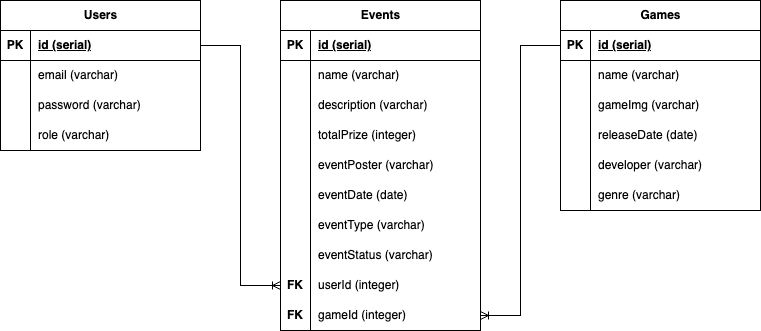

The diagram above was exported from draw.io. Its source (the exported page's mxGraphModel, read from the mxfile embedded in the PNG):
<mxGraphModel dx="954" dy="510" grid="1" gridSize="10" guides="1" tooltips="1" connect="1" arrows="1" fold="1" page="1" pageScale="1" pageWidth="850" pageHeight="1100" math="0" shadow="0">
  <root>
    <mxCell id="0" />
    <mxCell id="1" parent="0" />
    <mxCell id="8sg4g5oevqUoy8lLtQKS-1" value="Users" style="shape=table;startSize=30;container=1;collapsible=1;childLayout=tableLayout;fixedRows=1;rowLines=0;fontStyle=1;align=center;resizeLast=1;html=1;" vertex="1" parent="1">
      <mxGeometry x="40" y="160" width="200" height="150" as="geometry" />
    </mxCell>
    <mxCell id="8sg4g5oevqUoy8lLtQKS-2" value="" style="shape=tableRow;horizontal=0;startSize=0;swimlaneHead=0;swimlaneBody=0;fillColor=none;collapsible=0;dropTarget=0;points=[[0,0.5],[1,0.5]];portConstraint=eastwest;top=0;left=0;right=0;bottom=1;" vertex="1" parent="8sg4g5oevqUoy8lLtQKS-1">
      <mxGeometry y="30" width="200" height="30" as="geometry" />
    </mxCell>
    <mxCell id="8sg4g5oevqUoy8lLtQKS-3" value="PK" style="shape=partialRectangle;connectable=0;fillColor=none;top=0;left=0;bottom=0;right=0;fontStyle=1;overflow=hidden;whiteSpace=wrap;html=1;" vertex="1" parent="8sg4g5oevqUoy8lLtQKS-2">
      <mxGeometry width="30" height="30" as="geometry">
        <mxRectangle width="30" height="30" as="alternateBounds" />
      </mxGeometry>
    </mxCell>
    <mxCell id="8sg4g5oevqUoy8lLtQKS-4" value="id (serial)" style="shape=partialRectangle;connectable=0;fillColor=none;top=0;left=0;bottom=0;right=0;align=left;spacingLeft=6;fontStyle=5;overflow=hidden;whiteSpace=wrap;html=1;" vertex="1" parent="8sg4g5oevqUoy8lLtQKS-2">
      <mxGeometry x="30" width="170" height="30" as="geometry">
        <mxRectangle width="170" height="30" as="alternateBounds" />
      </mxGeometry>
    </mxCell>
    <mxCell id="8sg4g5oevqUoy8lLtQKS-5" value="" style="shape=tableRow;horizontal=0;startSize=0;swimlaneHead=0;swimlaneBody=0;fillColor=none;collapsible=0;dropTarget=0;points=[[0,0.5],[1,0.5]];portConstraint=eastwest;top=0;left=0;right=0;bottom=0;" vertex="1" parent="8sg4g5oevqUoy8lLtQKS-1">
      <mxGeometry y="60" width="200" height="30" as="geometry" />
    </mxCell>
    <mxCell id="8sg4g5oevqUoy8lLtQKS-6" value="" style="shape=partialRectangle;connectable=0;fillColor=none;top=0;left=0;bottom=0;right=0;editable=1;overflow=hidden;whiteSpace=wrap;html=1;" vertex="1" parent="8sg4g5oevqUoy8lLtQKS-5">
      <mxGeometry width="30" height="30" as="geometry">
        <mxRectangle width="30" height="30" as="alternateBounds" />
      </mxGeometry>
    </mxCell>
    <mxCell id="8sg4g5oevqUoy8lLtQKS-7" value="email (varchar)" style="shape=partialRectangle;connectable=0;fillColor=none;top=0;left=0;bottom=0;right=0;align=left;spacingLeft=6;overflow=hidden;whiteSpace=wrap;html=1;" vertex="1" parent="8sg4g5oevqUoy8lLtQKS-5">
      <mxGeometry x="30" width="170" height="30" as="geometry">
        <mxRectangle width="170" height="30" as="alternateBounds" />
      </mxGeometry>
    </mxCell>
    <mxCell id="8sg4g5oevqUoy8lLtQKS-8" value="" style="shape=tableRow;horizontal=0;startSize=0;swimlaneHead=0;swimlaneBody=0;fillColor=none;collapsible=0;dropTarget=0;points=[[0,0.5],[1,0.5]];portConstraint=eastwest;top=0;left=0;right=0;bottom=0;" vertex="1" parent="8sg4g5oevqUoy8lLtQKS-1">
      <mxGeometry y="90" width="200" height="30" as="geometry" />
    </mxCell>
    <mxCell id="8sg4g5oevqUoy8lLtQKS-9" value="" style="shape=partialRectangle;connectable=0;fillColor=none;top=0;left=0;bottom=0;right=0;editable=1;overflow=hidden;whiteSpace=wrap;html=1;" vertex="1" parent="8sg4g5oevqUoy8lLtQKS-8">
      <mxGeometry width="30" height="30" as="geometry">
        <mxRectangle width="30" height="30" as="alternateBounds" />
      </mxGeometry>
    </mxCell>
    <mxCell id="8sg4g5oevqUoy8lLtQKS-10" value="password (varchar)" style="shape=partialRectangle;connectable=0;fillColor=none;top=0;left=0;bottom=0;right=0;align=left;spacingLeft=6;overflow=hidden;whiteSpace=wrap;html=1;" vertex="1" parent="8sg4g5oevqUoy8lLtQKS-8">
      <mxGeometry x="30" width="170" height="30" as="geometry">
        <mxRectangle width="170" height="30" as="alternateBounds" />
      </mxGeometry>
    </mxCell>
    <mxCell id="8sg4g5oevqUoy8lLtQKS-11" value="" style="shape=tableRow;horizontal=0;startSize=0;swimlaneHead=0;swimlaneBody=0;fillColor=none;collapsible=0;dropTarget=0;points=[[0,0.5],[1,0.5]];portConstraint=eastwest;top=0;left=0;right=0;bottom=0;" vertex="1" parent="8sg4g5oevqUoy8lLtQKS-1">
      <mxGeometry y="120" width="200" height="30" as="geometry" />
    </mxCell>
    <mxCell id="8sg4g5oevqUoy8lLtQKS-12" value="" style="shape=partialRectangle;connectable=0;fillColor=none;top=0;left=0;bottom=0;right=0;editable=1;overflow=hidden;whiteSpace=wrap;html=1;" vertex="1" parent="8sg4g5oevqUoy8lLtQKS-11">
      <mxGeometry width="30" height="30" as="geometry">
        <mxRectangle width="30" height="30" as="alternateBounds" />
      </mxGeometry>
    </mxCell>
    <mxCell id="8sg4g5oevqUoy8lLtQKS-13" value="role (varchar)" style="shape=partialRectangle;connectable=0;fillColor=none;top=0;left=0;bottom=0;right=0;align=left;spacingLeft=6;overflow=hidden;whiteSpace=wrap;html=1;" vertex="1" parent="8sg4g5oevqUoy8lLtQKS-11">
      <mxGeometry x="30" width="170" height="30" as="geometry">
        <mxRectangle width="170" height="30" as="alternateBounds" />
      </mxGeometry>
    </mxCell>
    <mxCell id="8sg4g5oevqUoy8lLtQKS-14" value="Events" style="shape=table;startSize=30;container=1;collapsible=1;childLayout=tableLayout;fixedRows=1;rowLines=0;fontStyle=1;align=center;resizeLast=1;html=1;" vertex="1" parent="1">
      <mxGeometry x="320" y="160" width="200" height="330" as="geometry" />
    </mxCell>
    <mxCell id="8sg4g5oevqUoy8lLtQKS-15" value="" style="shape=tableRow;horizontal=0;startSize=0;swimlaneHead=0;swimlaneBody=0;fillColor=none;collapsible=0;dropTarget=0;points=[[0,0.5],[1,0.5]];portConstraint=eastwest;top=0;left=0;right=0;bottom=1;" vertex="1" parent="8sg4g5oevqUoy8lLtQKS-14">
      <mxGeometry y="30" width="200" height="30" as="geometry" />
    </mxCell>
    <mxCell id="8sg4g5oevqUoy8lLtQKS-16" value="PK" style="shape=partialRectangle;connectable=0;fillColor=none;top=0;left=0;bottom=0;right=0;fontStyle=1;overflow=hidden;whiteSpace=wrap;html=1;" vertex="1" parent="8sg4g5oevqUoy8lLtQKS-15">
      <mxGeometry width="30" height="30" as="geometry">
        <mxRectangle width="30" height="30" as="alternateBounds" />
      </mxGeometry>
    </mxCell>
    <mxCell id="8sg4g5oevqUoy8lLtQKS-17" value="id (serial)" style="shape=partialRectangle;connectable=0;fillColor=none;top=0;left=0;bottom=0;right=0;align=left;spacingLeft=6;fontStyle=5;overflow=hidden;whiteSpace=wrap;html=1;" vertex="1" parent="8sg4g5oevqUoy8lLtQKS-15">
      <mxGeometry x="30" width="170" height="30" as="geometry">
        <mxRectangle width="170" height="30" as="alternateBounds" />
      </mxGeometry>
    </mxCell>
    <mxCell id="8sg4g5oevqUoy8lLtQKS-18" value="" style="shape=tableRow;horizontal=0;startSize=0;swimlaneHead=0;swimlaneBody=0;fillColor=none;collapsible=0;dropTarget=0;points=[[0,0.5],[1,0.5]];portConstraint=eastwest;top=0;left=0;right=0;bottom=0;" vertex="1" parent="8sg4g5oevqUoy8lLtQKS-14">
      <mxGeometry y="60" width="200" height="30" as="geometry" />
    </mxCell>
    <mxCell id="8sg4g5oevqUoy8lLtQKS-19" value="" style="shape=partialRectangle;connectable=0;fillColor=none;top=0;left=0;bottom=0;right=0;editable=1;overflow=hidden;whiteSpace=wrap;html=1;" vertex="1" parent="8sg4g5oevqUoy8lLtQKS-18">
      <mxGeometry width="30" height="30" as="geometry">
        <mxRectangle width="30" height="30" as="alternateBounds" />
      </mxGeometry>
    </mxCell>
    <mxCell id="8sg4g5oevqUoy8lLtQKS-20" value="name (varchar)" style="shape=partialRectangle;connectable=0;fillColor=none;top=0;left=0;bottom=0;right=0;align=left;spacingLeft=6;overflow=hidden;whiteSpace=wrap;html=1;" vertex="1" parent="8sg4g5oevqUoy8lLtQKS-18">
      <mxGeometry x="30" width="170" height="30" as="geometry">
        <mxRectangle width="170" height="30" as="alternateBounds" />
      </mxGeometry>
    </mxCell>
    <mxCell id="8sg4g5oevqUoy8lLtQKS-21" value="" style="shape=tableRow;horizontal=0;startSize=0;swimlaneHead=0;swimlaneBody=0;fillColor=none;collapsible=0;dropTarget=0;points=[[0,0.5],[1,0.5]];portConstraint=eastwest;top=0;left=0;right=0;bottom=0;" vertex="1" parent="8sg4g5oevqUoy8lLtQKS-14">
      <mxGeometry y="90" width="200" height="30" as="geometry" />
    </mxCell>
    <mxCell id="8sg4g5oevqUoy8lLtQKS-22" value="" style="shape=partialRectangle;connectable=0;fillColor=none;top=0;left=0;bottom=0;right=0;editable=1;overflow=hidden;whiteSpace=wrap;html=1;" vertex="1" parent="8sg4g5oevqUoy8lLtQKS-21">
      <mxGeometry width="30" height="30" as="geometry">
        <mxRectangle width="30" height="30" as="alternateBounds" />
      </mxGeometry>
    </mxCell>
    <mxCell id="8sg4g5oevqUoy8lLtQKS-23" value="description (varchar)" style="shape=partialRectangle;connectable=0;fillColor=none;top=0;left=0;bottom=0;right=0;align=left;spacingLeft=6;overflow=hidden;whiteSpace=wrap;html=1;" vertex="1" parent="8sg4g5oevqUoy8lLtQKS-21">
      <mxGeometry x="30" width="170" height="30" as="geometry">
        <mxRectangle width="170" height="30" as="alternateBounds" />
      </mxGeometry>
    </mxCell>
    <mxCell id="8sg4g5oevqUoy8lLtQKS-24" value="" style="shape=tableRow;horizontal=0;startSize=0;swimlaneHead=0;swimlaneBody=0;fillColor=none;collapsible=0;dropTarget=0;points=[[0,0.5],[1,0.5]];portConstraint=eastwest;top=0;left=0;right=0;bottom=0;" vertex="1" parent="8sg4g5oevqUoy8lLtQKS-14">
      <mxGeometry y="120" width="200" height="30" as="geometry" />
    </mxCell>
    <mxCell id="8sg4g5oevqUoy8lLtQKS-25" value="" style="shape=partialRectangle;connectable=0;fillColor=none;top=0;left=0;bottom=0;right=0;editable=1;overflow=hidden;whiteSpace=wrap;html=1;" vertex="1" parent="8sg4g5oevqUoy8lLtQKS-24">
      <mxGeometry width="30" height="30" as="geometry">
        <mxRectangle width="30" height="30" as="alternateBounds" />
      </mxGeometry>
    </mxCell>
    <mxCell id="8sg4g5oevqUoy8lLtQKS-26" value="totalPrize (integer)" style="shape=partialRectangle;connectable=0;fillColor=none;top=0;left=0;bottom=0;right=0;align=left;spacingLeft=6;overflow=hidden;whiteSpace=wrap;html=1;" vertex="1" parent="8sg4g5oevqUoy8lLtQKS-24">
      <mxGeometry x="30" width="170" height="30" as="geometry">
        <mxRectangle width="170" height="30" as="alternateBounds" />
      </mxGeometry>
    </mxCell>
    <mxCell id="8sg4g5oevqUoy8lLtQKS-61" value="" style="shape=tableRow;horizontal=0;startSize=0;swimlaneHead=0;swimlaneBody=0;fillColor=none;collapsible=0;dropTarget=0;points=[[0,0.5],[1,0.5]];portConstraint=eastwest;top=0;left=0;right=0;bottom=0;" vertex="1" parent="8sg4g5oevqUoy8lLtQKS-14">
      <mxGeometry y="150" width="200" height="30" as="geometry" />
    </mxCell>
    <mxCell id="8sg4g5oevqUoy8lLtQKS-62" value="" style="shape=partialRectangle;connectable=0;fillColor=none;top=0;left=0;bottom=0;right=0;editable=1;overflow=hidden;whiteSpace=wrap;html=1;" vertex="1" parent="8sg4g5oevqUoy8lLtQKS-61">
      <mxGeometry width="30" height="30" as="geometry">
        <mxRectangle width="30" height="30" as="alternateBounds" />
      </mxGeometry>
    </mxCell>
    <mxCell id="8sg4g5oevqUoy8lLtQKS-63" value="eventPoster (varchar)" style="shape=partialRectangle;connectable=0;fillColor=none;top=0;left=0;bottom=0;right=0;align=left;spacingLeft=6;overflow=hidden;whiteSpace=wrap;html=1;" vertex="1" parent="8sg4g5oevqUoy8lLtQKS-61">
      <mxGeometry x="30" width="170" height="30" as="geometry">
        <mxRectangle width="170" height="30" as="alternateBounds" />
      </mxGeometry>
    </mxCell>
    <mxCell id="8sg4g5oevqUoy8lLtQKS-64" value="" style="shape=tableRow;horizontal=0;startSize=0;swimlaneHead=0;swimlaneBody=0;fillColor=none;collapsible=0;dropTarget=0;points=[[0,0.5],[1,0.5]];portConstraint=eastwest;top=0;left=0;right=0;bottom=0;" vertex="1" parent="8sg4g5oevqUoy8lLtQKS-14">
      <mxGeometry y="180" width="200" height="30" as="geometry" />
    </mxCell>
    <mxCell id="8sg4g5oevqUoy8lLtQKS-65" value="" style="shape=partialRectangle;connectable=0;fillColor=none;top=0;left=0;bottom=0;right=0;editable=1;overflow=hidden;whiteSpace=wrap;html=1;" vertex="1" parent="8sg4g5oevqUoy8lLtQKS-64">
      <mxGeometry width="30" height="30" as="geometry">
        <mxRectangle width="30" height="30" as="alternateBounds" />
      </mxGeometry>
    </mxCell>
    <mxCell id="8sg4g5oevqUoy8lLtQKS-66" value="eventDate (date)" style="shape=partialRectangle;connectable=0;fillColor=none;top=0;left=0;bottom=0;right=0;align=left;spacingLeft=6;overflow=hidden;whiteSpace=wrap;html=1;" vertex="1" parent="8sg4g5oevqUoy8lLtQKS-64">
      <mxGeometry x="30" width="170" height="30" as="geometry">
        <mxRectangle width="170" height="30" as="alternateBounds" />
      </mxGeometry>
    </mxCell>
    <mxCell id="8sg4g5oevqUoy8lLtQKS-67" value="" style="shape=tableRow;horizontal=0;startSize=0;swimlaneHead=0;swimlaneBody=0;fillColor=none;collapsible=0;dropTarget=0;points=[[0,0.5],[1,0.5]];portConstraint=eastwest;top=0;left=0;right=0;bottom=0;" vertex="1" parent="8sg4g5oevqUoy8lLtQKS-14">
      <mxGeometry y="210" width="200" height="30" as="geometry" />
    </mxCell>
    <mxCell id="8sg4g5oevqUoy8lLtQKS-68" value="" style="shape=partialRectangle;connectable=0;fillColor=none;top=0;left=0;bottom=0;right=0;editable=1;overflow=hidden;whiteSpace=wrap;html=1;" vertex="1" parent="8sg4g5oevqUoy8lLtQKS-67">
      <mxGeometry width="30" height="30" as="geometry">
        <mxRectangle width="30" height="30" as="alternateBounds" />
      </mxGeometry>
    </mxCell>
    <mxCell id="8sg4g5oevqUoy8lLtQKS-69" value="eventType (varchar)" style="shape=partialRectangle;connectable=0;fillColor=none;top=0;left=0;bottom=0;right=0;align=left;spacingLeft=6;overflow=hidden;whiteSpace=wrap;html=1;" vertex="1" parent="8sg4g5oevqUoy8lLtQKS-67">
      <mxGeometry x="30" width="170" height="30" as="geometry">
        <mxRectangle width="170" height="30" as="alternateBounds" />
      </mxGeometry>
    </mxCell>
    <mxCell id="8sg4g5oevqUoy8lLtQKS-70" value="" style="shape=tableRow;horizontal=0;startSize=0;swimlaneHead=0;swimlaneBody=0;fillColor=none;collapsible=0;dropTarget=0;points=[[0,0.5],[1,0.5]];portConstraint=eastwest;top=0;left=0;right=0;bottom=0;" vertex="1" parent="8sg4g5oevqUoy8lLtQKS-14">
      <mxGeometry y="240" width="200" height="30" as="geometry" />
    </mxCell>
    <mxCell id="8sg4g5oevqUoy8lLtQKS-71" value="" style="shape=partialRectangle;connectable=0;fillColor=none;top=0;left=0;bottom=0;right=0;editable=1;overflow=hidden;whiteSpace=wrap;html=1;" vertex="1" parent="8sg4g5oevqUoy8lLtQKS-70">
      <mxGeometry width="30" height="30" as="geometry">
        <mxRectangle width="30" height="30" as="alternateBounds" />
      </mxGeometry>
    </mxCell>
    <mxCell id="8sg4g5oevqUoy8lLtQKS-72" value="eventStatus (varchar)" style="shape=partialRectangle;connectable=0;fillColor=none;top=0;left=0;bottom=0;right=0;align=left;spacingLeft=6;overflow=hidden;whiteSpace=wrap;html=1;" vertex="1" parent="8sg4g5oevqUoy8lLtQKS-70">
      <mxGeometry x="30" width="170" height="30" as="geometry">
        <mxRectangle width="170" height="30" as="alternateBounds" />
      </mxGeometry>
    </mxCell>
    <mxCell id="8sg4g5oevqUoy8lLtQKS-73" value="" style="shape=tableRow;horizontal=0;startSize=0;swimlaneHead=0;swimlaneBody=0;fillColor=none;collapsible=0;dropTarget=0;points=[[0,0.5],[1,0.5]];portConstraint=eastwest;top=0;left=0;right=0;bottom=0;" vertex="1" parent="8sg4g5oevqUoy8lLtQKS-14">
      <mxGeometry y="270" width="200" height="30" as="geometry" />
    </mxCell>
    <mxCell id="8sg4g5oevqUoy8lLtQKS-74" value="&lt;b&gt;FK&lt;/b&gt;" style="shape=partialRectangle;connectable=0;fillColor=none;top=0;left=0;bottom=0;right=0;editable=1;overflow=hidden;whiteSpace=wrap;html=1;" vertex="1" parent="8sg4g5oevqUoy8lLtQKS-73">
      <mxGeometry width="30" height="30" as="geometry">
        <mxRectangle width="30" height="30" as="alternateBounds" />
      </mxGeometry>
    </mxCell>
    <mxCell id="8sg4g5oevqUoy8lLtQKS-75" value="userId (integer)" style="shape=partialRectangle;connectable=0;fillColor=none;top=0;left=0;bottom=0;right=0;align=left;spacingLeft=6;overflow=hidden;whiteSpace=wrap;html=1;" vertex="1" parent="8sg4g5oevqUoy8lLtQKS-73">
      <mxGeometry x="30" width="170" height="30" as="geometry">
        <mxRectangle width="170" height="30" as="alternateBounds" />
      </mxGeometry>
    </mxCell>
    <mxCell id="8sg4g5oevqUoy8lLtQKS-76" value="" style="shape=tableRow;horizontal=0;startSize=0;swimlaneHead=0;swimlaneBody=0;fillColor=none;collapsible=0;dropTarget=0;points=[[0,0.5],[1,0.5]];portConstraint=eastwest;top=0;left=0;right=0;bottom=0;" vertex="1" parent="8sg4g5oevqUoy8lLtQKS-14">
      <mxGeometry y="300" width="200" height="30" as="geometry" />
    </mxCell>
    <mxCell id="8sg4g5oevqUoy8lLtQKS-77" value="&lt;b style=&quot;border-color: var(--border-color);&quot;&gt;FK&lt;/b&gt;" style="shape=partialRectangle;connectable=0;fillColor=none;top=0;left=0;bottom=0;right=0;editable=1;overflow=hidden;whiteSpace=wrap;html=1;" vertex="1" parent="8sg4g5oevqUoy8lLtQKS-76">
      <mxGeometry width="30" height="30" as="geometry">
        <mxRectangle width="30" height="30" as="alternateBounds" />
      </mxGeometry>
    </mxCell>
    <mxCell id="8sg4g5oevqUoy8lLtQKS-78" value="gameId (integer)" style="shape=partialRectangle;connectable=0;fillColor=none;top=0;left=0;bottom=0;right=0;align=left;spacingLeft=6;overflow=hidden;whiteSpace=wrap;html=1;" vertex="1" parent="8sg4g5oevqUoy8lLtQKS-76">
      <mxGeometry x="30" width="170" height="30" as="geometry">
        <mxRectangle width="170" height="30" as="alternateBounds" />
      </mxGeometry>
    </mxCell>
    <mxCell id="8sg4g5oevqUoy8lLtQKS-27" value="Games" style="shape=table;startSize=30;container=1;collapsible=1;childLayout=tableLayout;fixedRows=1;rowLines=0;fontStyle=1;align=center;resizeLast=1;html=1;" vertex="1" parent="1">
      <mxGeometry x="600" y="160" width="200" height="210" as="geometry" />
    </mxCell>
    <mxCell id="8sg4g5oevqUoy8lLtQKS-28" value="" style="shape=tableRow;horizontal=0;startSize=0;swimlaneHead=0;swimlaneBody=0;fillColor=none;collapsible=0;dropTarget=0;points=[[0,0.5],[1,0.5]];portConstraint=eastwest;top=0;left=0;right=0;bottom=1;" vertex="1" parent="8sg4g5oevqUoy8lLtQKS-27">
      <mxGeometry y="30" width="200" height="30" as="geometry" />
    </mxCell>
    <mxCell id="8sg4g5oevqUoy8lLtQKS-29" value="PK" style="shape=partialRectangle;connectable=0;fillColor=none;top=0;left=0;bottom=0;right=0;fontStyle=1;overflow=hidden;whiteSpace=wrap;html=1;" vertex="1" parent="8sg4g5oevqUoy8lLtQKS-28">
      <mxGeometry width="30" height="30" as="geometry">
        <mxRectangle width="30" height="30" as="alternateBounds" />
      </mxGeometry>
    </mxCell>
    <mxCell id="8sg4g5oevqUoy8lLtQKS-30" value="id (serial)" style="shape=partialRectangle;connectable=0;fillColor=none;top=0;left=0;bottom=0;right=0;align=left;spacingLeft=6;fontStyle=5;overflow=hidden;whiteSpace=wrap;html=1;" vertex="1" parent="8sg4g5oevqUoy8lLtQKS-28">
      <mxGeometry x="30" width="170" height="30" as="geometry">
        <mxRectangle width="170" height="30" as="alternateBounds" />
      </mxGeometry>
    </mxCell>
    <mxCell id="8sg4g5oevqUoy8lLtQKS-31" value="" style="shape=tableRow;horizontal=0;startSize=0;swimlaneHead=0;swimlaneBody=0;fillColor=none;collapsible=0;dropTarget=0;points=[[0,0.5],[1,0.5]];portConstraint=eastwest;top=0;left=0;right=0;bottom=0;" vertex="1" parent="8sg4g5oevqUoy8lLtQKS-27">
      <mxGeometry y="60" width="200" height="30" as="geometry" />
    </mxCell>
    <mxCell id="8sg4g5oevqUoy8lLtQKS-32" value="" style="shape=partialRectangle;connectable=0;fillColor=none;top=0;left=0;bottom=0;right=0;editable=1;overflow=hidden;whiteSpace=wrap;html=1;" vertex="1" parent="8sg4g5oevqUoy8lLtQKS-31">
      <mxGeometry width="30" height="30" as="geometry">
        <mxRectangle width="30" height="30" as="alternateBounds" />
      </mxGeometry>
    </mxCell>
    <mxCell id="8sg4g5oevqUoy8lLtQKS-33" value="name (varchar)" style="shape=partialRectangle;connectable=0;fillColor=none;top=0;left=0;bottom=0;right=0;align=left;spacingLeft=6;overflow=hidden;whiteSpace=wrap;html=1;" vertex="1" parent="8sg4g5oevqUoy8lLtQKS-31">
      <mxGeometry x="30" width="170" height="30" as="geometry">
        <mxRectangle width="170" height="30" as="alternateBounds" />
      </mxGeometry>
    </mxCell>
    <mxCell id="8sg4g5oevqUoy8lLtQKS-34" value="" style="shape=tableRow;horizontal=0;startSize=0;swimlaneHead=0;swimlaneBody=0;fillColor=none;collapsible=0;dropTarget=0;points=[[0,0.5],[1,0.5]];portConstraint=eastwest;top=0;left=0;right=0;bottom=0;" vertex="1" parent="8sg4g5oevqUoy8lLtQKS-27">
      <mxGeometry y="90" width="200" height="30" as="geometry" />
    </mxCell>
    <mxCell id="8sg4g5oevqUoy8lLtQKS-35" value="" style="shape=partialRectangle;connectable=0;fillColor=none;top=0;left=0;bottom=0;right=0;editable=1;overflow=hidden;whiteSpace=wrap;html=1;" vertex="1" parent="8sg4g5oevqUoy8lLtQKS-34">
      <mxGeometry width="30" height="30" as="geometry">
        <mxRectangle width="30" height="30" as="alternateBounds" />
      </mxGeometry>
    </mxCell>
    <mxCell id="8sg4g5oevqUoy8lLtQKS-36" value="gameImg (varchar)" style="shape=partialRectangle;connectable=0;fillColor=none;top=0;left=0;bottom=0;right=0;align=left;spacingLeft=6;overflow=hidden;whiteSpace=wrap;html=1;" vertex="1" parent="8sg4g5oevqUoy8lLtQKS-34">
      <mxGeometry x="30" width="170" height="30" as="geometry">
        <mxRectangle width="170" height="30" as="alternateBounds" />
      </mxGeometry>
    </mxCell>
    <mxCell id="8sg4g5oevqUoy8lLtQKS-37" value="" style="shape=tableRow;horizontal=0;startSize=0;swimlaneHead=0;swimlaneBody=0;fillColor=none;collapsible=0;dropTarget=0;points=[[0,0.5],[1,0.5]];portConstraint=eastwest;top=0;left=0;right=0;bottom=0;" vertex="1" parent="8sg4g5oevqUoy8lLtQKS-27">
      <mxGeometry y="120" width="200" height="30" as="geometry" />
    </mxCell>
    <mxCell id="8sg4g5oevqUoy8lLtQKS-38" value="" style="shape=partialRectangle;connectable=0;fillColor=none;top=0;left=0;bottom=0;right=0;editable=1;overflow=hidden;whiteSpace=wrap;html=1;" vertex="1" parent="8sg4g5oevqUoy8lLtQKS-37">
      <mxGeometry width="30" height="30" as="geometry">
        <mxRectangle width="30" height="30" as="alternateBounds" />
      </mxGeometry>
    </mxCell>
    <mxCell id="8sg4g5oevqUoy8lLtQKS-39" value="releaseDate (date)" style="shape=partialRectangle;connectable=0;fillColor=none;top=0;left=0;bottom=0;right=0;align=left;spacingLeft=6;overflow=hidden;whiteSpace=wrap;html=1;" vertex="1" parent="8sg4g5oevqUoy8lLtQKS-37">
      <mxGeometry x="30" width="170" height="30" as="geometry">
        <mxRectangle width="170" height="30" as="alternateBounds" />
      </mxGeometry>
    </mxCell>
    <mxCell id="8sg4g5oevqUoy8lLtQKS-42" value="" style="shape=tableRow;horizontal=0;startSize=0;swimlaneHead=0;swimlaneBody=0;fillColor=none;collapsible=0;dropTarget=0;points=[[0,0.5],[1,0.5]];portConstraint=eastwest;top=0;left=0;right=0;bottom=0;" vertex="1" parent="8sg4g5oevqUoy8lLtQKS-27">
      <mxGeometry y="150" width="200" height="30" as="geometry" />
    </mxCell>
    <mxCell id="8sg4g5oevqUoy8lLtQKS-43" value="" style="shape=partialRectangle;connectable=0;fillColor=none;top=0;left=0;bottom=0;right=0;editable=1;overflow=hidden;whiteSpace=wrap;html=1;" vertex="1" parent="8sg4g5oevqUoy8lLtQKS-42">
      <mxGeometry width="30" height="30" as="geometry">
        <mxRectangle width="30" height="30" as="alternateBounds" />
      </mxGeometry>
    </mxCell>
    <mxCell id="8sg4g5oevqUoy8lLtQKS-44" value="developer (varchar)" style="shape=partialRectangle;connectable=0;fillColor=none;top=0;left=0;bottom=0;right=0;align=left;spacingLeft=6;overflow=hidden;whiteSpace=wrap;html=1;" vertex="1" parent="8sg4g5oevqUoy8lLtQKS-42">
      <mxGeometry x="30" width="170" height="30" as="geometry">
        <mxRectangle width="170" height="30" as="alternateBounds" />
      </mxGeometry>
    </mxCell>
    <mxCell id="8sg4g5oevqUoy8lLtQKS-58" value="" style="shape=tableRow;horizontal=0;startSize=0;swimlaneHead=0;swimlaneBody=0;fillColor=none;collapsible=0;dropTarget=0;points=[[0,0.5],[1,0.5]];portConstraint=eastwest;top=0;left=0;right=0;bottom=0;" vertex="1" parent="8sg4g5oevqUoy8lLtQKS-27">
      <mxGeometry y="180" width="200" height="30" as="geometry" />
    </mxCell>
    <mxCell id="8sg4g5oevqUoy8lLtQKS-59" value="" style="shape=partialRectangle;connectable=0;fillColor=none;top=0;left=0;bottom=0;right=0;editable=1;overflow=hidden;whiteSpace=wrap;html=1;" vertex="1" parent="8sg4g5oevqUoy8lLtQKS-58">
      <mxGeometry width="30" height="30" as="geometry">
        <mxRectangle width="30" height="30" as="alternateBounds" />
      </mxGeometry>
    </mxCell>
    <mxCell id="8sg4g5oevqUoy8lLtQKS-60" value="genre (varchar)" style="shape=partialRectangle;connectable=0;fillColor=none;top=0;left=0;bottom=0;right=0;align=left;spacingLeft=6;overflow=hidden;whiteSpace=wrap;html=1;" vertex="1" parent="8sg4g5oevqUoy8lLtQKS-58">
      <mxGeometry x="30" width="170" height="30" as="geometry">
        <mxRectangle width="170" height="30" as="alternateBounds" />
      </mxGeometry>
    </mxCell>
    <mxCell id="8sg4g5oevqUoy8lLtQKS-80" style="edgeStyle=orthogonalEdgeStyle;rounded=0;orthogonalLoop=1;jettySize=auto;html=1;exitX=1;exitY=0.5;exitDx=0;exitDy=0;endArrow=ERoneToMany;endFill=0;entryX=0;entryY=0.5;entryDx=0;entryDy=0;" edge="1" parent="1" source="8sg4g5oevqUoy8lLtQKS-2" target="8sg4g5oevqUoy8lLtQKS-73">
      <mxGeometry relative="1" as="geometry">
        <mxPoint x="170" y="490" as="targetPoint" />
      </mxGeometry>
    </mxCell>
    <mxCell id="8sg4g5oevqUoy8lLtQKS-81" style="edgeStyle=orthogonalEdgeStyle;rounded=0;orthogonalLoop=1;jettySize=auto;html=1;exitX=0;exitY=0.5;exitDx=0;exitDy=0;entryX=1;entryY=0.5;entryDx=0;entryDy=0;endArrow=ERoneToMany;endFill=0;" edge="1" parent="1" source="8sg4g5oevqUoy8lLtQKS-28" target="8sg4g5oevqUoy8lLtQKS-76">
      <mxGeometry relative="1" as="geometry" />
    </mxCell>
  </root>
</mxGraphModel>